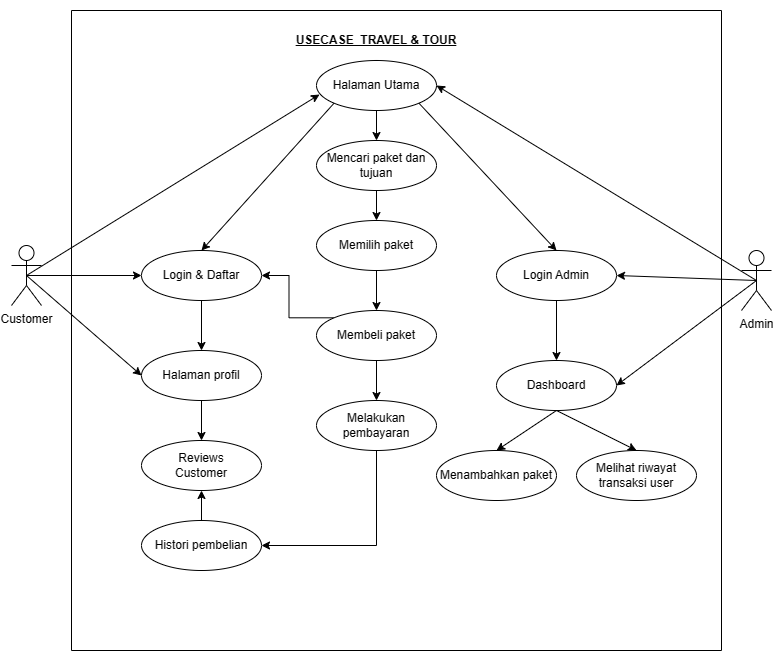

The diagram above was exported from draw.io. Its source (the exported page's mxGraphModel, read from the mxfile embedded in the PNG):
<mxGraphModel dx="1242" dy="577" grid="1" gridSize="10" guides="1" tooltips="1" connect="1" arrows="1" fold="1" page="1" pageScale="1" pageWidth="850" pageHeight="1100" math="0" shadow="0">
  <root>
    <mxCell id="0" />
    <mxCell id="1" parent="0" />
    <mxCell id="f7LBWAVxYr67InOiYRCB-13" style="edgeStyle=none;shape=connector;rounded=0;orthogonalLoop=1;jettySize=auto;html=1;exitX=0.5;exitY=1;exitDx=0;exitDy=0;entryX=0.5;entryY=0;entryDx=0;entryDy=0;labelBackgroundColor=default;strokeColor=default;align=center;verticalAlign=middle;fontFamily=Helvetica;fontSize=11;fontColor=default;endArrow=classic;" parent="1" source="f7LBWAVxYr67InOiYRCB-1" target="f7LBWAVxYr67InOiYRCB-5" edge="1">
      <mxGeometry relative="1" as="geometry" />
    </mxCell>
    <mxCell id="f7LBWAVxYr67InOiYRCB-1" value="Halaman Utama" style="ellipse;whiteSpace=wrap;html=1;" parent="1" vertex="1">
      <mxGeometry x="365" y="170" width="120" height="50" as="geometry" />
    </mxCell>
    <mxCell id="f7LBWAVxYr67InOiYRCB-15" style="edgeStyle=none;shape=connector;rounded=0;orthogonalLoop=1;jettySize=auto;html=1;exitX=0.5;exitY=0.5;exitDx=0;exitDy=0;exitPerimeter=0;labelBackgroundColor=default;strokeColor=default;align=center;verticalAlign=middle;fontFamily=Helvetica;fontSize=11;fontColor=default;endArrow=classic;entryX=0;entryY=0.5;entryDx=0;entryDy=0;" parent="1" source="f7LBWAVxYr67InOiYRCB-2" target="f7LBWAVxYr67InOiYRCB-4" edge="1">
      <mxGeometry relative="1" as="geometry" />
    </mxCell>
    <mxCell id="f7LBWAVxYr67InOiYRCB-35" style="edgeStyle=none;shape=connector;rounded=0;orthogonalLoop=1;jettySize=auto;html=1;exitX=0.5;exitY=0.5;exitDx=0;exitDy=0;exitPerimeter=0;entryX=0;entryY=0.5;entryDx=0;entryDy=0;labelBackgroundColor=default;strokeColor=default;align=center;verticalAlign=middle;fontFamily=Helvetica;fontSize=11;fontColor=default;endArrow=classic;" parent="1" source="f7LBWAVxYr67InOiYRCB-2" target="f7LBWAVxYr67InOiYRCB-19" edge="1">
      <mxGeometry relative="1" as="geometry" />
    </mxCell>
    <mxCell id="f7LBWAVxYr67InOiYRCB-2" value="Customer" style="shape=umlActor;verticalLabelPosition=bottom;verticalAlign=top;html=1;outlineConnect=0;" parent="1" vertex="1">
      <mxGeometry x="60" y="355" width="30" height="60" as="geometry" />
    </mxCell>
    <mxCell id="f7LBWAVxYr67InOiYRCB-21" style="edgeStyle=none;shape=connector;rounded=0;orthogonalLoop=1;jettySize=auto;html=1;exitX=0.5;exitY=1;exitDx=0;exitDy=0;labelBackgroundColor=default;strokeColor=default;align=center;verticalAlign=middle;fontFamily=Helvetica;fontSize=11;fontColor=default;endArrow=classic;" parent="1" source="f7LBWAVxYr67InOiYRCB-4" target="f7LBWAVxYr67InOiYRCB-19" edge="1">
      <mxGeometry relative="1" as="geometry" />
    </mxCell>
    <mxCell id="f7LBWAVxYr67InOiYRCB-4" value="Login &amp;amp; Daftar" style="ellipse;whiteSpace=wrap;html=1;" parent="1" vertex="1">
      <mxGeometry x="190" y="360" width="120" height="50" as="geometry" />
    </mxCell>
    <mxCell id="f7LBWAVxYr67InOiYRCB-9" style="rounded=0;orthogonalLoop=1;jettySize=auto;html=1;exitX=0;exitY=1;exitDx=0;exitDy=0;entryX=0.5;entryY=0;entryDx=0;entryDy=0;" parent="1" source="f7LBWAVxYr67InOiYRCB-1" target="f7LBWAVxYr67InOiYRCB-4" edge="1">
      <mxGeometry relative="1" as="geometry" />
    </mxCell>
    <mxCell id="f7LBWAVxYr67InOiYRCB-10" style="edgeStyle=none;shape=connector;rounded=0;orthogonalLoop=1;jettySize=auto;html=1;exitX=0.5;exitY=1;exitDx=0;exitDy=0;labelBackgroundColor=default;strokeColor=default;align=center;verticalAlign=middle;fontFamily=Helvetica;fontSize=11;fontColor=default;endArrow=classic;" parent="1" source="f7LBWAVxYr67InOiYRCB-5" target="f7LBWAVxYr67InOiYRCB-7" edge="1">
      <mxGeometry relative="1" as="geometry" />
    </mxCell>
    <mxCell id="f7LBWAVxYr67InOiYRCB-5" value="Mencari paket dan tujuan" style="ellipse;whiteSpace=wrap;html=1;" parent="1" vertex="1">
      <mxGeometry x="365" y="250" width="120" height="50" as="geometry" />
    </mxCell>
    <mxCell id="f7LBWAVxYr67InOiYRCB-17" style="edgeStyle=none;shape=connector;rounded=0;orthogonalLoop=1;jettySize=auto;html=1;exitX=0.5;exitY=1;exitDx=0;exitDy=0;entryX=0.5;entryY=0;entryDx=0;entryDy=0;labelBackgroundColor=default;strokeColor=default;align=center;verticalAlign=middle;fontFamily=Helvetica;fontSize=11;fontColor=default;endArrow=classic;" parent="1" source="f7LBWAVxYr67InOiYRCB-6" target="f7LBWAVxYr67InOiYRCB-16" edge="1">
      <mxGeometry relative="1" as="geometry" />
    </mxCell>
    <mxCell id="Pzz3924OpW_kzGOIFTCh-8" style="edgeStyle=orthogonalEdgeStyle;rounded=0;orthogonalLoop=1;jettySize=auto;html=1;exitX=0;exitY=0;exitDx=0;exitDy=0;entryX=1;entryY=0.5;entryDx=0;entryDy=0;" edge="1" parent="1" source="f7LBWAVxYr67InOiYRCB-6" target="f7LBWAVxYr67InOiYRCB-4">
      <mxGeometry relative="1" as="geometry" />
    </mxCell>
    <mxCell id="f7LBWAVxYr67InOiYRCB-6" value="Membeli paket" style="ellipse;whiteSpace=wrap;html=1;" parent="1" vertex="1">
      <mxGeometry x="365" y="420" width="120" height="50" as="geometry" />
    </mxCell>
    <mxCell id="f7LBWAVxYr67InOiYRCB-11" style="edgeStyle=none;shape=connector;rounded=0;orthogonalLoop=1;jettySize=auto;html=1;exitX=0.5;exitY=1;exitDx=0;exitDy=0;entryX=0.5;entryY=0;entryDx=0;entryDy=0;labelBackgroundColor=default;strokeColor=default;align=center;verticalAlign=middle;fontFamily=Helvetica;fontSize=11;fontColor=default;endArrow=classic;" parent="1" source="f7LBWAVxYr67InOiYRCB-7" target="f7LBWAVxYr67InOiYRCB-6" edge="1">
      <mxGeometry relative="1" as="geometry" />
    </mxCell>
    <mxCell id="f7LBWAVxYr67InOiYRCB-7" value="Memilih paket" style="ellipse;whiteSpace=wrap;html=1;" parent="1" vertex="1">
      <mxGeometry x="365" y="330" width="120" height="50" as="geometry" />
    </mxCell>
    <mxCell id="f7LBWAVxYr67InOiYRCB-14" style="edgeStyle=none;shape=connector;rounded=0;orthogonalLoop=1;jettySize=auto;html=1;exitX=0.5;exitY=0.5;exitDx=0;exitDy=0;exitPerimeter=0;entryX=0.025;entryY=0.68;entryDx=0;entryDy=0;entryPerimeter=0;labelBackgroundColor=default;strokeColor=default;align=center;verticalAlign=middle;fontFamily=Helvetica;fontSize=11;fontColor=default;endArrow=classic;" parent="1" source="f7LBWAVxYr67InOiYRCB-2" target="f7LBWAVxYr67InOiYRCB-1" edge="1">
      <mxGeometry relative="1" as="geometry" />
    </mxCell>
    <mxCell id="Pzz3924OpW_kzGOIFTCh-14" style="edgeStyle=orthogonalEdgeStyle;rounded=0;orthogonalLoop=1;jettySize=auto;html=1;exitX=0.5;exitY=1;exitDx=0;exitDy=0;entryX=1;entryY=0.5;entryDx=0;entryDy=0;" edge="1" parent="1" source="f7LBWAVxYr67InOiYRCB-16" target="f7LBWAVxYr67InOiYRCB-20">
      <mxGeometry relative="1" as="geometry" />
    </mxCell>
    <mxCell id="f7LBWAVxYr67InOiYRCB-16" value="Melakukan pembayaran" style="ellipse;whiteSpace=wrap;html=1;" parent="1" vertex="1">
      <mxGeometry x="365" y="510" width="120" height="50" as="geometry" />
    </mxCell>
    <mxCell id="f7LBWAVxYr67InOiYRCB-18" style="edgeStyle=none;shape=connector;rounded=0;orthogonalLoop=1;jettySize=auto;html=1;exitX=0.5;exitY=1;exitDx=0;exitDy=0;labelBackgroundColor=default;strokeColor=default;align=center;verticalAlign=middle;fontFamily=Helvetica;fontSize=11;fontColor=default;endArrow=classic;" parent="1" source="f7LBWAVxYr67InOiYRCB-4" target="f7LBWAVxYr67InOiYRCB-4" edge="1">
      <mxGeometry relative="1" as="geometry" />
    </mxCell>
    <mxCell id="Pzz3924OpW_kzGOIFTCh-15" style="edgeStyle=orthogonalEdgeStyle;rounded=0;orthogonalLoop=1;jettySize=auto;html=1;exitX=0.5;exitY=1;exitDx=0;exitDy=0;entryX=0.5;entryY=0;entryDx=0;entryDy=0;" edge="1" parent="1" source="f7LBWAVxYr67InOiYRCB-19" target="Pzz3924OpW_kzGOIFTCh-10">
      <mxGeometry relative="1" as="geometry" />
    </mxCell>
    <mxCell id="f7LBWAVxYr67InOiYRCB-19" value="Halaman profil" style="ellipse;whiteSpace=wrap;html=1;" parent="1" vertex="1">
      <mxGeometry x="190" y="460" width="120" height="50" as="geometry" />
    </mxCell>
    <mxCell id="Pzz3924OpW_kzGOIFTCh-16" style="edgeStyle=orthogonalEdgeStyle;rounded=0;orthogonalLoop=1;jettySize=auto;html=1;exitX=0.5;exitY=0;exitDx=0;exitDy=0;entryX=0.5;entryY=1;entryDx=0;entryDy=0;" edge="1" parent="1" source="f7LBWAVxYr67InOiYRCB-20" target="Pzz3924OpW_kzGOIFTCh-10">
      <mxGeometry relative="1" as="geometry" />
    </mxCell>
    <mxCell id="f7LBWAVxYr67InOiYRCB-20" value="Histori pembelian" style="ellipse;whiteSpace=wrap;html=1;" parent="1" vertex="1">
      <mxGeometry x="190" y="630" width="120" height="50" as="geometry" />
    </mxCell>
    <mxCell id="f7LBWAVxYr67InOiYRCB-25" style="edgeStyle=none;shape=connector;rounded=0;orthogonalLoop=1;jettySize=auto;html=1;exitX=0.5;exitY=0.5;exitDx=0;exitDy=0;exitPerimeter=0;entryX=1;entryY=0.5;entryDx=0;entryDy=0;labelBackgroundColor=default;strokeColor=default;align=center;verticalAlign=middle;fontFamily=Helvetica;fontSize=11;fontColor=default;endArrow=classic;" parent="1" source="f7LBWAVxYr67InOiYRCB-24" target="f7LBWAVxYr67InOiYRCB-1" edge="1">
      <mxGeometry relative="1" as="geometry" />
    </mxCell>
    <mxCell id="f7LBWAVxYr67InOiYRCB-34" style="edgeStyle=none;shape=connector;rounded=0;orthogonalLoop=1;jettySize=auto;html=1;exitX=0.5;exitY=0.5;exitDx=0;exitDy=0;exitPerimeter=0;entryX=1;entryY=0.5;entryDx=0;entryDy=0;labelBackgroundColor=default;strokeColor=default;align=center;verticalAlign=middle;fontFamily=Helvetica;fontSize=11;fontColor=default;endArrow=classic;" parent="1" source="f7LBWAVxYr67InOiYRCB-24" target="f7LBWAVxYr67InOiYRCB-26" edge="1">
      <mxGeometry relative="1" as="geometry" />
    </mxCell>
    <mxCell id="f7LBWAVxYr67InOiYRCB-36" style="edgeStyle=none;shape=connector;rounded=0;orthogonalLoop=1;jettySize=auto;html=1;exitX=0.5;exitY=0.5;exitDx=0;exitDy=0;exitPerimeter=0;entryX=1;entryY=0.5;entryDx=0;entryDy=0;labelBackgroundColor=default;strokeColor=default;align=center;verticalAlign=middle;fontFamily=Helvetica;fontSize=11;fontColor=default;endArrow=classic;" parent="1" source="f7LBWAVxYr67InOiYRCB-24" target="f7LBWAVxYr67InOiYRCB-27" edge="1">
      <mxGeometry relative="1" as="geometry" />
    </mxCell>
    <mxCell id="f7LBWAVxYr67InOiYRCB-24" value="Admin" style="shape=umlActor;verticalLabelPosition=bottom;verticalAlign=top;html=1;outlineConnect=0;" parent="1" vertex="1">
      <mxGeometry x="790" y="360" width="30" height="60" as="geometry" />
    </mxCell>
    <mxCell id="Pzz3924OpW_kzGOIFTCh-4" style="edgeStyle=orthogonalEdgeStyle;rounded=0;orthogonalLoop=1;jettySize=auto;html=1;exitX=0.5;exitY=1;exitDx=0;exitDy=0;entryX=0.5;entryY=0;entryDx=0;entryDy=0;" edge="1" parent="1" source="f7LBWAVxYr67InOiYRCB-26" target="f7LBWAVxYr67InOiYRCB-27">
      <mxGeometry relative="1" as="geometry" />
    </mxCell>
    <mxCell id="f7LBWAVxYr67InOiYRCB-26" value="Login Admin" style="ellipse;whiteSpace=wrap;html=1;" parent="1" vertex="1">
      <mxGeometry x="545" y="360" width="120" height="50" as="geometry" />
    </mxCell>
    <mxCell id="f7LBWAVxYr67InOiYRCB-32" style="edgeStyle=none;shape=connector;rounded=0;orthogonalLoop=1;jettySize=auto;html=1;exitX=0.5;exitY=1;exitDx=0;exitDy=0;entryX=0.5;entryY=0;entryDx=0;entryDy=0;labelBackgroundColor=default;strokeColor=default;align=center;verticalAlign=middle;fontFamily=Helvetica;fontSize=11;fontColor=default;endArrow=classic;" parent="1" source="f7LBWAVxYr67InOiYRCB-27" target="f7LBWAVxYr67InOiYRCB-28" edge="1">
      <mxGeometry relative="1" as="geometry" />
    </mxCell>
    <mxCell id="f7LBWAVxYr67InOiYRCB-33" style="edgeStyle=none;shape=connector;rounded=0;orthogonalLoop=1;jettySize=auto;html=1;exitX=0.5;exitY=1;exitDx=0;exitDy=0;entryX=0.5;entryY=0;entryDx=0;entryDy=0;labelBackgroundColor=default;strokeColor=default;align=center;verticalAlign=middle;fontFamily=Helvetica;fontSize=11;fontColor=default;endArrow=classic;" parent="1" source="f7LBWAVxYr67InOiYRCB-27" target="f7LBWAVxYr67InOiYRCB-29" edge="1">
      <mxGeometry relative="1" as="geometry" />
    </mxCell>
    <mxCell id="f7LBWAVxYr67InOiYRCB-27" value="Dashboard" style="ellipse;whiteSpace=wrap;html=1;" parent="1" vertex="1">
      <mxGeometry x="545" y="470" width="120" height="50" as="geometry" />
    </mxCell>
    <mxCell id="f7LBWAVxYr67InOiYRCB-28" value="Menambahkan paket" style="ellipse;whiteSpace=wrap;html=1;" parent="1" vertex="1">
      <mxGeometry x="485" y="560" width="120" height="50" as="geometry" />
    </mxCell>
    <mxCell id="f7LBWAVxYr67InOiYRCB-29" value="Melihat riwayat transaksi user" style="ellipse;whiteSpace=wrap;html=1;" parent="1" vertex="1">
      <mxGeometry x="625" y="560" width="120" height="50" as="geometry" />
    </mxCell>
    <mxCell id="f7LBWAVxYr67InOiYRCB-30" style="edgeStyle=none;shape=connector;rounded=0;orthogonalLoop=1;jettySize=auto;html=1;exitX=1;exitY=1;exitDx=0;exitDy=0;entryX=0.5;entryY=0;entryDx=0;entryDy=0;labelBackgroundColor=default;strokeColor=default;align=center;verticalAlign=middle;fontFamily=Helvetica;fontSize=11;fontColor=default;endArrow=classic;" parent="1" source="f7LBWAVxYr67InOiYRCB-1" target="f7LBWAVxYr67InOiYRCB-26" edge="1">
      <mxGeometry relative="1" as="geometry" />
    </mxCell>
    <mxCell id="Pzz3924OpW_kzGOIFTCh-10" value="Reviews&lt;br&gt;Customer" style="ellipse;whiteSpace=wrap;html=1;" vertex="1" parent="1">
      <mxGeometry x="190" y="550" width="120" height="50" as="geometry" />
    </mxCell>
    <mxCell id="Pzz3924OpW_kzGOIFTCh-21" value="" style="swimlane;startSize=0;" vertex="1" parent="1">
      <mxGeometry x="120" y="120" width="650" height="640" as="geometry" />
    </mxCell>
    <mxCell id="Pzz3924OpW_kzGOIFTCh-20" value="&lt;b&gt;&lt;u&gt;USECASE&amp;nbsp; TRAVEL &amp;amp; TOUR&lt;/u&gt;&lt;/b&gt;" style="text;html=1;strokeColor=none;fillColor=none;align=center;verticalAlign=middle;whiteSpace=wrap;rounded=0;" vertex="1" parent="Pzz3924OpW_kzGOIFTCh-21">
      <mxGeometry x="145" y="-10" width="320" height="80" as="geometry" />
    </mxCell>
  </root>
</mxGraphModel>